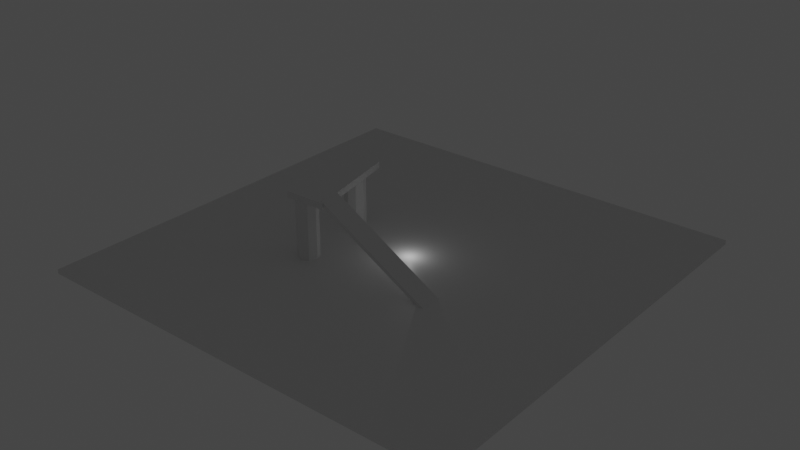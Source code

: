 # Source: test_level.blend  (saved by Blender 3.6.11; exported with 4.5.12 LTS)
import bpy
from mathutils import Matrix  # noqa: F401  (used for matrix-valued properties, if any)

bpy.ops.wm.read_factory_settings(use_empty=True)
scene = bpy.context.scene
scene.name = 'Scene'

# ---- collections
col_collection = bpy.data.collections.new('Collection'); scene.collection.children.link(col_collection)

# ---- materials (node trees are filled in below, after node groups)
mat_material = bpy.data.materials.new('Material')
mat_material.alpha_threshold = 0.0
mat_material.use_transparent_shadow = False
mat_material.roughness = 0.5
mat_material.line_color = (0.0, 0.0, 0.0, 1.0)

# ---- material node trees
mat_material.use_nodes = True; mat_material.node_tree.nodes.clear()
_N = mat_material.node_tree.nodes; _L = mat_material.node_tree.links
n0 = _N.new('ShaderNodeOutputMaterial'); n0.name = 'Material Output'; n0.location = (300, 300)
n1 = _N.new('ShaderNodeBsdfPrincipled'); n1.name = 'Principled BSDF'; n1.location = (10, 300)
n1.distribution = 'GGX'
n1.subsurface_method = 'RANDOM_WALK_SKIN'
n1.inputs[3].default_value = 1.45
n1.inputs[27].default_value = (0.0, 0.0, 0.0, 1.0)
n1.inputs[28].default_value = 1.0
_L.new(n1.outputs[0], n0.inputs[0])
n0.is_active_output = True

# ---- world
world_world = bpy.data.worlds.new('World'); scene.world = world_world
world_world.use_nodes = True; world_world.node_tree.nodes.clear()
_N = world_world.node_tree.nodes; _L = world_world.node_tree.links
n0 = _N.new('ShaderNodeOutputWorld'); n0.name = 'World Output'; n0.location = (300, 300)
n1 = _N.new('ShaderNodeBackground'); n1.name = 'Background'; n1.location = (10, 300)
n1.inputs[0].default_value = (0.05088, 0.05088, 0.05088, 1.0)
_L.new(n1.outputs[0], n0.inputs[0])
n0.is_active_output = True
world_world.color = (0.05088, 0.05088, 0.05088)
world_world.use_sun_shadow = False
world_world.sun_shadow_jitter_overblur = 0.0

# ---- lights
light_light = bpy.data.lights.new('Light', 'POINT')
light_light.transmission_factor = 0.0
light_light.energy = 1000.0
light_light.shadow_soft_size = 0.1
light_light.shadow_maximum_resolution = 0.006
light_light.use_absolute_resolution = True

# ---- meshes
me_cube = bpy.data.meshes.new('Cube')
me_cube.from_pydata([(100.0, 100.0, 1.0), (100.0, 100.0, -1.0), (100.0, -100.0, 1.0), (100.0, -100.0, -1.0), (-100.0, 100.0, 1.0), (-100.0, 100.0, -1.0), (-100.0, -100.0, 1.0), (-100.0, -100.0, -1.0)], [], [(0, 4, 6, 2), (3, 2, 6, 7), (7, 6, 4, 5), (5, 1, 3, 7), (1, 0, 2, 3), (5, 4, 0, 1)])
_uv = me_cube.uv_layers.new(name='UVMap')
_uv.uv.foreach_set('vector', [0.625, 0.5, 0.875, 0.5, 0.875, 0.75, 0.625, 0.75, 0.375, 0.75, 0.625, 0.75, 0.625, 1.0, 0.375, 1.0, 0.375, 0.0, 0.625, 0.0, 0.625, 0.25, 0.375, 0.25, 0.125, 0.5, 0.375, 0.5, 0.375, 0.75, 0.125, 0.75, 0.375, 0.5, 0.625, 0.5, 0.625, 0.75, 0.375, 0.75, 0.375, 0.25, 0.625, 0.25, 0.625, 0.5, 0.375, 0.5])
me_cube.materials.append(mat_material)
me_cube.use_mirror_vertex_groups = False
me_cube.update()
me_cylinder = bpy.data.meshes.new('Cylinder')
me_cylinder.from_pydata([(-1.488e-05, 4.9, -1.0), (-1.488e-05, 4.9, 27.0), (3.465, 3.465, -1.0), (3.465, 3.465, 27.0), (4.9, 0.0, -1.0), (4.9, 0.0, 27.0), (3.465, -3.465, -1.0), (3.465, -3.465, 27.0), (-1.488e-05, -4.9, -1.0), (-1.488e-05, -4.9, 27.0), (-3.465, -3.465, -1.0), (-3.465, -3.465, 27.0), (-4.9, 0.0, -1.0), (-4.9, 0.0, 27.0), (-3.465, 3.465, -1.0), (-3.465, 3.465, 27.0)], [], [(0, 1, 3, 2), (2, 3, 5, 4), (4, 5, 7, 6), (6, 7, 9, 8), (8, 9, 11, 10), (10, 11, 13, 12), (3, 1, 15, 13, 11, 9, 7, 5), (12, 13, 15, 14), (14, 15, 1, 0), (0, 2, 4, 6, 8, 10, 12, 14)])
_uv = me_cylinder.uv_layers.new(name='UVMap')
_uv.uv.foreach_set('vector', [1.0, 0.5, 1.0, 1.0, 0.875, 1.0, 0.875, 0.5, 0.875, 0.5, 0.875, 1.0, 0.75, 1.0, 0.75, 0.5, 0.75, 0.5, 0.75, 1.0, 0.625, 1.0, 0.625, 0.5, 0.625, 0.5, 0.625, 1.0, 0.5, 1.0, 0.5, 0.5, 0.5, 0.5, 0.5, 1.0, 0.375, 1.0, 0.375, 0.5, 0.375, 0.5, 0.375, 1.0, 0.25, 1.0, 0.25, 0.5, 0.4197, 0.4197, 0.25, 0.49, 0.08029, 0.4197, 0.01, 0.25, 0.08029, 0.08029, 0.25, 0.01, 0.4197, 0.08029, 0.49, 0.25, 0.25, 0.5, 0.25, 1.0, 0.125, 1.0, 0.125, 0.5, 0.125, 0.5, 0.125, 1.0, 0.0, 1.0, 0.0, 0.5, 0.75, 0.49, 0.9197, 0.4197, 0.99, 0.25, 0.9197, 0.08029, 0.75, 0.01, 0.5803, 0.08029, 0.51, 0.25, 0.5803, 0.4197])
me_cylinder.update()
me_cube_001 = bpy.data.meshes.new('Cube.001')
me_cube_001.from_pydata([(-8.366, -22.06, -1.508), (-8.366, -22.06, 1.508), (-8.366, 24.88, -1.508), (-8.366, 24.88, 1.508), (10.42, -25.3, -1.508), (10.42, -25.3, 1.508), (10.42, 21.63, -1.508), (10.42, 21.63, 1.508)], [], [(0, 1, 3, 2), (2, 3, 7, 6), (6, 7, 5, 4), (4, 5, 1, 0), (2, 6, 4, 0), (7, 3, 1, 5)])
_uv = me_cube_001.uv_layers.new(name='UVMap')
_uv.uv.foreach_set('vector', [0.375, 0.0, 0.625, 0.0, 0.625, 0.25, 0.375, 0.25, 0.375, 0.25, 0.625, 0.25, 0.625, 0.5, 0.375, 0.5, 0.375, 0.5, 0.625, 0.5, 0.625, 0.75, 0.375, 0.75, 0.375, 0.75, 0.625, 0.75, 0.625, 1.0, 0.375, 1.0, 0.125, 0.5, 0.375, 0.5, 0.375, 0.75, 0.125, 0.75, 0.625, 0.5, 0.875, 0.5, 0.875, 0.75, 0.625, 0.75])
me_cube_001.update()
me_cube_002 = bpy.data.meshes.new('Cube.002')
me_cube_002.from_pydata([(-52.0, -4.909, 28.0), (-52.0, -4.909, 30.0), (-52.0, 4.909, 28.0), (-52.0, 4.909, 30.0), (1.0, -4.909, -2.0), (1.0, -4.909, 0.0), (1.0, 4.909, -2.0), (1.0, 4.909, 0.0)], [], [(0, 1, 3, 2), (2, 3, 7, 6), (6, 7, 5, 4), (4, 5, 1, 0), (2, 6, 4, 0), (7, 3, 1, 5)])
_uv = me_cube_002.uv_layers.new(name='UVMap')
_uv.uv.foreach_set('vector', [0.375, 0.0, 0.625, 0.0, 0.625, 0.25, 0.375, 0.25, 0.375, 0.25, 0.625, 0.25, 0.625, 0.5, 0.375, 0.5, 0.375, 0.5, 0.625, 0.5, 0.625, 0.75, 0.375, 0.75, 0.375, 0.75, 0.625, 0.75, 0.625, 1.0, 0.375, 1.0, 0.125, 0.5, 0.375, 0.5, 0.375, 0.75, 0.125, 0.75, 0.625, 0.5, 0.875, 0.5, 0.875, 0.75, 0.625, 0.75])
me_cube_002.update()

# ---- objects
ob_cube = bpy.data.objects.new('Cube', me_cube)
ob_light = bpy.data.objects.new('Light', light_light)
ob_empty = bpy.data.objects.new('Empty', None)
ob_cylinder = bpy.data.objects.new('Cylinder', me_cylinder)
ob_cylinder_001 = bpy.data.objects.new('Cylinder.001', me_cylinder)
ob_cube_001 = bpy.data.objects.new('Cube.001', me_cube_001)
ob_cube_002 = bpy.data.objects.new('Cube.002', me_cube_002)

# ---- transforms, parenting, visibility, modifiers, constraints
ob_cube.location = (0.0, 0.0, -1.0)
ob_cube.lock_rotations_4d = False
ob_cube.empty_display_type = 'ARROWS'
ob_cube.lineart.crease_threshold = 0.0
ob_light.location = (4.076, 1.005, 5.904)
ob_light.rotation_euler = (0.6503, 0.05522, 1.866)
ob_light.lock_rotations_4d = False
ob_light.empty_display_type = 'ARROWS'
ob_light.color = (0.0, 0.0, 0.0, 0.0)
ob_light.lineart.crease_threshold = 0.0
ob_empty.location = (0.0, 0.0, 1.0)
ob_cylinder.location = (-29.0, -25.0, 0.0)
ob_cylinder_001.location = (-34.0, 10.0, 0.0)
ob_cube_001.location = (-31.94, -5.999, 28.0)
ob_cube_001.rotation_euler = (0.0, -0.0, 0.2028)
ob_cube_002.location = (34.0, -23.09, 0.0)

# ---- collection membership
col_collection.objects.link(ob_cube)
col_collection.objects.link(ob_light)
col_collection.objects.link(ob_empty)
col_collection.objects.link(ob_cylinder)
col_collection.objects.link(ob_cylinder_001)
col_collection.objects.link(ob_cube_001)
col_collection.objects.link(ob_cube_002)

# ---- scene / render settings (as saved in the file)
scene.frame_start = 1; scene.frame_end = 250; scene.frame_set(1)
scene.render.engine = 'BLENDER_EEVEE_NEXT'
scene.cycles.sampling_pattern = 'TABULATED_SOBOL'
scene.view_settings.view_transform = 'Filmic'
bpy.context.view_layer.update()

# ---- added for rendering (the .blend has no active camera): camera
cam_auto = bpy.data.cameras.new('AutoCamera')
cam_auto.lens = 50.0
cam_auto.sensor_width = 36.0
cam_auto.clip_end = 4621.99
ob_auto_camera = bpy.data.objects.new('AutoCamera', cam_auto)
scene.collection.objects.link(ob_auto_camera)
ob_auto_camera.location = (263.363, -316.035, 224.69)
ob_auto_camera.rotation_euler = (1.09748, -7.21219e-08, 0.694738)
scene.camera = ob_auto_camera
bpy.context.view_layer.update()
